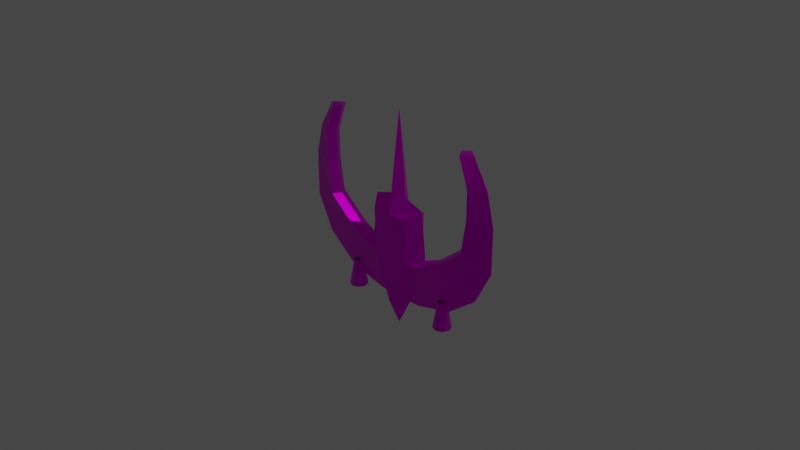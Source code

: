 # Source: Spaceship.blend  (saved by Blender 3.0.42; exported with 4.5.12 LTS)
import bpy
from mathutils import Matrix  # noqa: F401  (used for matrix-valued properties, if any)

bpy.ops.wm.read_factory_settings(use_empty=True)
scene = bpy.context.scene
scene.name = 'Scene'

# ---- collections
col_collection = bpy.data.collections.new('Collection'); scene.collection.children.link(col_collection)

# ---- images (referenced by path relative to the original .blend; pixels are not part of the script)
import os
ASSET_DIR = os.environ.get("B2B_ASSET_DIR", "")  # directory of the original .blend (textures are referenced by path, not embedded)
HERE = os.path.dirname(os.path.abspath(__file__))  # packed textures are extracted next to this script under _unpacked/

def load_image(name, relpath, width, height, colorspace="sRGB"):
    """Load a texture the original file referenced (path relative to the .blend, or extracted next to this script)."""
    p = next((c for c in (os.path.join(HERE, relpath), os.path.join(ASSET_DIR, relpath)) if relpath and os.path.exists(c)), "")
    if p:
        img = bpy.data.images.load(p, check_existing=True)
        img.name = name
    else:  # same state as the original file: an image datablock whose file is absent (Cycles renders it pink)
        img = bpy.data.images.new(name, width, height)
        img.source = "FILE"
        img.filepath = "//" + (relpath or name)
    img.colorspace_settings.name = colorspace
    return img
img_spaceship_color = load_image('spaceship_color', 'spaceship_color.png', 1024, 1024, 'sRGB')

# ---- materials (node trees are filled in below, after node groups)
mat_spaceshipmat = bpy.data.materials.new('SpaceshipMat')
mat_spaceshipmat.alpha_threshold = 0.0
mat_spaceshipmat.use_transparent_shadow = False
mat_spaceshipmat.line_color = (0.0, 0.0, 0.0, 1.0)

# ---- material node trees
mat_spaceshipmat.use_nodes = True; mat_spaceshipmat.node_tree.nodes.clear()
_N = mat_spaceshipmat.node_tree.nodes; _L = mat_spaceshipmat.node_tree.links
n0 = _N.new('ShaderNodeOutputMaterial'); n0.name = 'Material Output'; n0.location = (300, 300)
n1 = _N.new('ShaderNodeBsdfPrincipled'); n1.name = 'Principled BSDF'; n1.location = (10, 300)
n1.distribution = 'GGX'
n1.subsurface_method = 'RANDOM_WALK_SKIN'
n1.inputs[1].default_value = 1.0
n1.inputs[2].default_value = 0.4
n1.inputs[3].default_value = 1.45
n1.inputs[27].default_value = (0.0, 0.0, 0.0, 1.0)
n1.inputs[28].default_value = 1.0
n2 = _N.new('ShaderNodeTexImage'); n2.name = 'Image Texture'; n2.location = (-280, 280)
n2.image = img_spaceship_color
_L.new(n1.outputs[0], n0.inputs[0])
_L.new(n2.outputs[0], n1.inputs[0])
n0.is_active_output = True

# ---- world
world_world = bpy.data.worlds.new('World'); scene.world = world_world
world_world.use_nodes = True; world_world.node_tree.nodes.clear()
_N = world_world.node_tree.nodes; _L = world_world.node_tree.links
n0 = _N.new('ShaderNodeOutputWorld'); n0.name = 'World Output'; n0.location = (300, 300)
n1 = _N.new('ShaderNodeBackground'); n1.name = 'Background'; n1.location = (10, 300)
n1.inputs[0].default_value = (0.05088, 0.05088, 0.05088, 1.0)
_L.new(n1.outputs[0], n0.inputs[0])
n0.is_active_output = True
world_world.color = (0.05088, 0.05088, 0.05088)
world_world.use_sun_shadow = False
world_world.sun_shadow_jitter_overblur = 0.0

# ---- cameras
cam_camera = bpy.data.cameras.new('Camera')
cam_camera.clip_end = 100.0
cam_camera.ortho_scale = 7.314

# ---- lights
light_light = bpy.data.lights.new('Light', 'POINT')
light_light.transmission_factor = 0.0
light_light.energy = 1000.0
light_light.shadow_soft_size = 0.1
light_light.shadow_maximum_resolution = 0.006
light_light.use_absolute_resolution = True

# ---- meshes
me_plane = bpy.data.meshes.new('Plane')
me_plane.from_pydata([(1.0, 1.0, 0.0), (1.184, 0.6938, 0.0), (1.269, 0.351, 0.0), (1.269, -0.1389, 0.0), (1.073, -0.5185, 0.0), (0.7183, -0.7879, 0.0), (0.2897, -0.8982, 0.0), (0.0, -0.9104, 0.0), (0.8408, 1.0, 0.0), (0.951, 0.6816, 0.0), (0.951, 0.3632, 0.0), (0.8898, -0.004186, 0.0), (0.5959, -0.2369, 0.0), (0.2897, -0.3716, 0.0), (0.0, -0.3716, 0.0), (0.09378, 0.2652, 0.0), (0.0, 1.208, 0.0), (0.3265, 0.1918, 0.0), (0.3999, -0.4573, 0.0), (0.0, -1.217, 0.0), (0.1991, -0.4396, 0.1391), (0.0, -0.9095, 0.1391), (0.2169, 0.1038, 0.1391), (0.0, 0.08861, 0.1391), (0.894, 0.9941, 0.08738), (1.004, 0.6757, 0.08738), (1.004, 0.3573, 0.08738), (0.9429, -0.01009, 0.08738), (0.649, -0.2428, 0.08738), (0.3488, -0.4011, 0.08738), (0.0, -0.4011, 0.08738), (0.7333, -1.001, 1.118e-08), (0.6833, -0.7006, -3.725e-09), (0.704, -1.001, 0.07071), (0.6687, -0.7006, 0.03536), (0.6333, -1.001, 0.1), (0.6333, -0.7006, 0.05), (0.5626, -1.001, 0.07071), (0.5979, -0.7006, 0.03536), (0.5333, -1.001, -3.725e-09), (0.5833, -0.7006, -1.863e-08)], [], [(19, 18, 20, 21), (21, 20, 22, 23), (17, 22, 20, 18), (17, 15, 23, 22), (16, 23, 15), (11, 27, 26, 10), (9, 25, 24, 8), (14, 30, 29, 13), (12, 28, 27, 11), (10, 26, 25, 9), (13, 29, 28, 12), (7, 6, 29, 30), (5, 28, 29, 6), (5, 4, 28), (3, 27, 28, 4), (2, 26, 27, 3), (1, 25, 26, 2), (0, 24, 25, 1), (0, 8, 24), (31, 32, 34, 33), (33, 34, 36, 35), (35, 36, 38, 37), (37, 38, 40, 39), (31, 33, 35, 37, 39)])
_uv = me_plane.uv_layers.new(name='UVMap')
_uv.uv.foreach_set('vector', [0.5403, 0.0001133, 0.3736, 0.3041, 0.4723, 0.3182, 0.5582, 0.1351, 0.5582, 0.1351, 0.4723, 0.3182, 0.4554, 0.5175, 0.5388, 0.5262, 0.3908, 0.5584, 0.4554, 0.5175, 0.4723, 0.3182, 0.3736, 0.3041, 0.3908, 0.5584, 0.4793, 0.6095, 0.5388, 0.5262, 0.4554, 0.5175, 0.5582, 0.9999, 0.5388, 0.5262, 0.4793, 0.6095, 0.2144, 0.5212, 0.173, 0.5319, 0.222, 0.6797, 0.2592, 0.6653, 0.3145, 0.7777, 0.276, 0.794, 0.3385, 0.8686, 0.3734, 0.876, 0.3734, 0.161, 0.3456, 0.1376, 0.255, 0.245, 0.2999, 0.2482, 0.2458, 0.3727, 0.2046, 0.3779, 0.173, 0.5319, 0.2144, 0.5212, 0.2592, 0.6653, 0.222, 0.6797, 0.276, 0.794, 0.3145, 0.7777, 0.2999, 0.2482, 0.255, 0.245, 0.2046, 0.3779, 0.2458, 0.3727, 0.1968, 0.0001133, 0.1232, 0.08677, 0.255, 0.245, 0.3456, 0.1376, 0.03568, 0.232, 0.2046, 0.3779, 0.255, 0.245, 0.1232, 0.08677, 0.03568, 0.232, 0.0001133, 0.4007, 0.2046, 0.3779, 0.02764, 0.5637, 0.173, 0.5319, 0.2046, 0.3779, 0.0001133, 0.4007, 0.1247, 0.7286, 0.222, 0.6797, 0.173, 0.5319, 0.02764, 0.5637, 0.212, 0.8317, 0.276, 0.794, 0.222, 0.6797, 0.1247, 0.7286, 0.3155, 0.9073, 0.3385, 0.8686, 0.276, 0.794, 0.212, 0.8317, 0.3155, 0.9073, 0.3734, 0.876, 0.3385, 0.8686, 0.6109, 0.01574, 0.7274, 0.04569, 0.7245, 0.06055, 0.6053, 0.04545, 0.6053, 0.04545, 0.7245, 0.06055, 0.7236, 0.07564, 0.6034, 0.07564, 0.6034, 0.07564, 0.7236, 0.07564, 0.7245, 0.09074, 0.6053, 0.1058, 0.6053, 0.1058, 0.7245, 0.09074, 0.7274, 0.1056, 0.6109, 0.1355, 0.6109, 0.01574, 0.6053, 0.04545, 0.6034, 0.07564, 0.6053, 0.1058, 0.6109, 0.1355])
me_plane.materials.append(mat_spaceshipmat)
me_plane.use_remesh_fix_poles = True
me_plane.use_remesh_preserve_attributes = False
me_plane.update()

# ---- objects
ob_light = bpy.data.objects.new('Light', light_light)
ob_camera = bpy.data.objects.new('Camera', cam_camera)
ob_spaceship = bpy.data.objects.new('Spaceship', me_plane)

# ---- transforms, parenting, visibility, modifiers, constraints
ob_light.location = (4.076, 1.005, 5.904)
ob_light.rotation_euler = (0.6503, 0.05522, 1.866)
ob_light.lock_rotations_4d = False
ob_light.empty_display_type = 'ARROWS'
ob_light.color = (0.0, 0.0, 0.0, 0.0)
ob_light.lineart.crease_threshold = 0.0
ob_camera.location = (7.359, -6.926, 4.958)
ob_camera.rotation_euler = (1.109, 0.0, 0.8149)
ob_camera.lock_rotations_4d = False
ob_camera.empty_display_type = 'ARROWS'
ob_camera.color = (0.0, 0.0, 0.0, 0.0)
ob_camera.display_type = 'WIRE'
ob_camera.lineart.crease_threshold = 0.0
ob_spaceship.location = (0.0, 0.0, 0.0)
ob_spaceship.rotation_euler = (1.571, -0.0, 0.0)
_m = ob_spaceship.modifiers.new('Mirror', 'MIRROR')
_m.use_axis = (True, False, True)

# ---- collection membership
col_collection.objects.link(ob_light)
col_collection.objects.link(ob_camera)
col_collection.objects.link(ob_spaceship)

# ---- scene / render settings (as saved in the file)
scene.camera = ob_camera
scene.frame_start = 1; scene.frame_end = 250; scene.frame_set(1)
scene.render.engine = 'BLENDER_EEVEE_NEXT'
scene.cycles.sampling_pattern = 'TABULATED_SOBOL'
scene.cycles.use_light_tree = False
scene.view_settings.view_transform = 'Filmic'
scene.unit_settings.scale_length = 100.0
bpy.context.view_layer.update()
